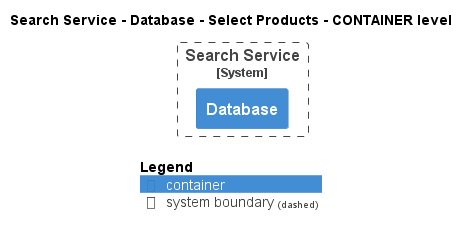

The diagram above was rendered by PlantUML. Its source (embedded in the PNG):
@startuml
!pragma layout smetana
!include ..\..\..\..\..\..\.c4s\C4_Container.puml

AddElementTag("state:new", $bgColor=green, $fontColor=#ffffff, $borderColor=green, $shadowing="False")
AddElementTag("state:changed", $bgColor=orange, $fontColor=#ffffff, $borderColor=orange, $shadowing="False")
AddElementTag("state:removed", $bgColor=red, $fontColor=#ffffff, $borderColor=red, $shadowing="False")

AddRelTag("state:new", $textColor=green, $lineColor=green)
AddRelTag("state:changed", $textColor=orange, $lineColor=orange)
AddRelTag("state:removed", $textColor=red, $lineColor=red)

SHOW_PERSON_PORTRAIT()
LAYOUT_TOP_DOWN()

skinparam linetype polyline

title Search Service - Database - Select Products - CONTAINER level


System_Boundary(ECommercePlatform.SoftwareSystems.SearchService, "Search Service") {
    Container(ECommercePlatform.SoftwareSystems.SearchService.Containers.Database, "Database", "", "")
}



SHOW_LEGEND()
@enduml